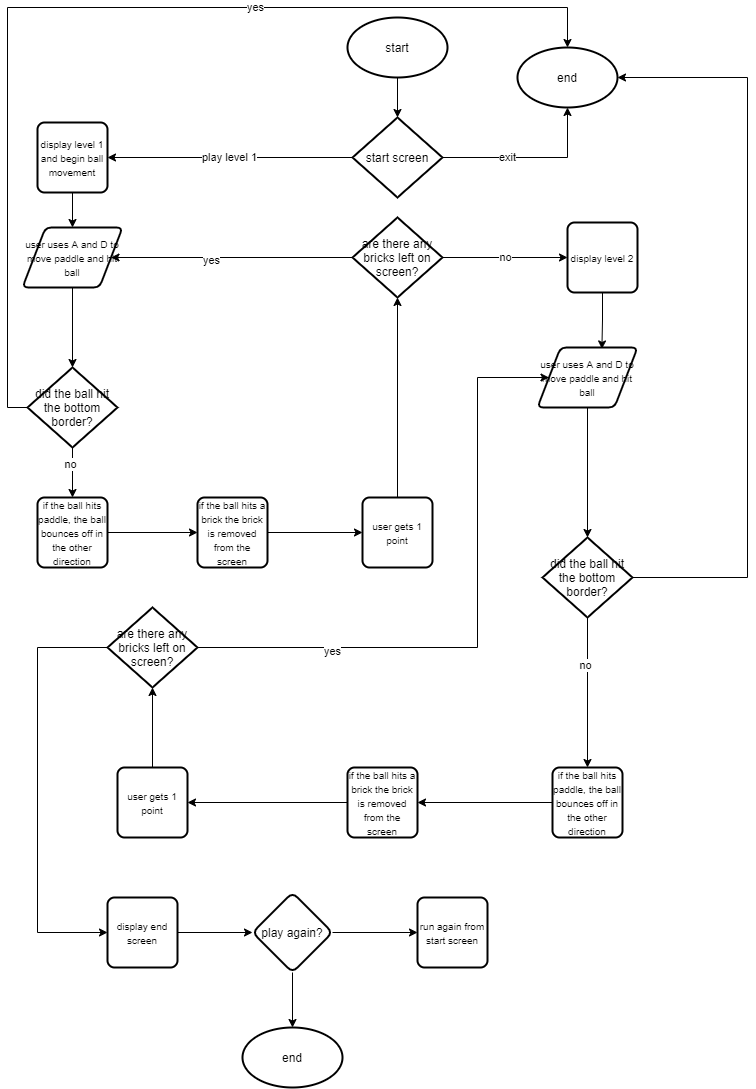

The diagram above was exported from draw.io. Its source (the exported page's mxGraphModel, read from the mxfile embedded in the PNG):
<mxGraphModel dx="1488" dy="711" grid="1" gridSize="10" guides="1" tooltips="1" connect="1" arrows="1" fold="1" page="1" pageScale="1" pageWidth="827" pageHeight="1169" math="0" shadow="0">
  <root>
    <mxCell id="0" />
    <mxCell id="1" parent="0" />
    <mxCell id="DGViVtX0jPPdvDPXy360-3" style="edgeStyle=orthogonalEdgeStyle;rounded=0;orthogonalLoop=1;jettySize=auto;html=1;entryX=0.5;entryY=0;entryDx=0;entryDy=0;entryPerimeter=0;" edge="1" parent="1" source="DGViVtX0jPPdvDPXy360-1" target="DGViVtX0jPPdvDPXy360-2">
      <mxGeometry relative="1" as="geometry" />
    </mxCell>
    <mxCell id="DGViVtX0jPPdvDPXy360-1" value="start" style="strokeWidth=2;html=1;shape=mxgraph.flowchart.start_1;whiteSpace=wrap;" vertex="1" parent="1">
      <mxGeometry x="350" y="20" width="100" height="60" as="geometry" />
    </mxCell>
    <mxCell id="DGViVtX0jPPdvDPXy360-5" value="exit" style="edgeStyle=orthogonalEdgeStyle;rounded=0;orthogonalLoop=1;jettySize=auto;html=1;entryX=0.5;entryY=1;entryDx=0;entryDy=0;entryPerimeter=0;" edge="1" parent="1" source="DGViVtX0jPPdvDPXy360-2" target="DGViVtX0jPPdvDPXy360-4">
      <mxGeometry x="-0.2571" relative="1" as="geometry">
        <mxPoint x="660" y="170" as="targetPoint" />
        <Array as="points">
          <mxPoint x="570" y="160" />
        </Array>
        <mxPoint as="offset" />
      </mxGeometry>
    </mxCell>
    <mxCell id="DGViVtX0jPPdvDPXy360-8" value="play level 1" style="edgeStyle=orthogonalEdgeStyle;rounded=0;orthogonalLoop=1;jettySize=auto;html=1;entryX=1;entryY=0.5;entryDx=0;entryDy=0;" edge="1" parent="1" source="DGViVtX0jPPdvDPXy360-2" target="DGViVtX0jPPdvDPXy360-7">
      <mxGeometry relative="1" as="geometry" />
    </mxCell>
    <mxCell id="DGViVtX0jPPdvDPXy360-2" value="start screen" style="strokeWidth=2;html=1;shape=mxgraph.flowchart.decision;whiteSpace=wrap;" vertex="1" parent="1">
      <mxGeometry x="355" y="120" width="90" height="80" as="geometry" />
    </mxCell>
    <mxCell id="DGViVtX0jPPdvDPXy360-4" value="end" style="strokeWidth=2;html=1;shape=mxgraph.flowchart.start_1;whiteSpace=wrap;" vertex="1" parent="1">
      <mxGeometry x="520" y="50" width="100" height="60" as="geometry" />
    </mxCell>
    <mxCell id="DGViVtX0jPPdvDPXy360-11" style="edgeStyle=orthogonalEdgeStyle;rounded=0;orthogonalLoop=1;jettySize=auto;html=1;entryX=0.5;entryY=0;entryDx=0;entryDy=0;" edge="1" parent="1" source="DGViVtX0jPPdvDPXy360-7" target="DGViVtX0jPPdvDPXy360-10">
      <mxGeometry relative="1" as="geometry" />
    </mxCell>
    <mxCell id="DGViVtX0jPPdvDPXy360-7" value="&lt;font style=&quot;font-size: 10px&quot;&gt;display level 1 and begin ball movement&lt;/font&gt;" style="rounded=1;whiteSpace=wrap;html=1;absoluteArcSize=1;arcSize=14;strokeWidth=2;" vertex="1" parent="1">
      <mxGeometry x="40" y="125" width="70" height="70" as="geometry" />
    </mxCell>
    <mxCell id="DGViVtX0jPPdvDPXy360-14" style="edgeStyle=orthogonalEdgeStyle;rounded=0;orthogonalLoop=1;jettySize=auto;html=1;entryX=0.5;entryY=0;entryDx=0;entryDy=0;exitX=0.5;exitY=1;exitDx=0;exitDy=0;entryPerimeter=0;" edge="1" parent="1" source="DGViVtX0jPPdvDPXy360-10" target="DGViVtX0jPPdvDPXy360-20">
      <mxGeometry relative="1" as="geometry" />
    </mxCell>
    <mxCell id="DGViVtX0jPPdvDPXy360-10" value="&lt;font style=&quot;font-size: 10px&quot;&gt;user uses A and D to move paddle and hit ball&lt;/font&gt;" style="shape=parallelogram;html=1;strokeWidth=2;perimeter=parallelogramPerimeter;whiteSpace=wrap;rounded=1;arcSize=12;size=0.23;" vertex="1" parent="1">
      <mxGeometry x="25" y="230" width="100" height="60" as="geometry" />
    </mxCell>
    <mxCell id="DGViVtX0jPPdvDPXy360-16" style="edgeStyle=orthogonalEdgeStyle;rounded=0;orthogonalLoop=1;jettySize=auto;html=1;entryX=0;entryY=0.5;entryDx=0;entryDy=0;" edge="1" parent="1" source="DGViVtX0jPPdvDPXy360-12" target="DGViVtX0jPPdvDPXy360-17">
      <mxGeometry relative="1" as="geometry">
        <mxPoint x="450" y="385" as="targetPoint" />
      </mxGeometry>
    </mxCell>
    <mxCell id="DGViVtX0jPPdvDPXy360-12" value="&lt;font style=&quot;font-size: 10px&quot;&gt;if the ball hits a brick the brick is removed from the screen&lt;/font&gt;" style="rounded=1;whiteSpace=wrap;html=1;absoluteArcSize=1;arcSize=14;strokeWidth=2;" vertex="1" parent="1">
      <mxGeometry x="200" y="500" width="70" height="70" as="geometry" />
    </mxCell>
    <mxCell id="DGViVtX0jPPdvDPXy360-15" style="edgeStyle=orthogonalEdgeStyle;rounded=0;orthogonalLoop=1;jettySize=auto;html=1;entryX=0;entryY=0.5;entryDx=0;entryDy=0;" edge="1" parent="1" source="DGViVtX0jPPdvDPXy360-13" target="DGViVtX0jPPdvDPXy360-12">
      <mxGeometry relative="1" as="geometry" />
    </mxCell>
    <mxCell id="DGViVtX0jPPdvDPXy360-13" value="&lt;font style=&quot;font-size: 10px&quot;&gt;if the ball hits paddle, the ball bounces off in the other direction&lt;/font&gt;" style="rounded=1;whiteSpace=wrap;html=1;absoluteArcSize=1;arcSize=14;strokeWidth=2;" vertex="1" parent="1">
      <mxGeometry x="40" y="500" width="70" height="70" as="geometry" />
    </mxCell>
    <mxCell id="DGViVtX0jPPdvDPXy360-30" style="edgeStyle=orthogonalEdgeStyle;rounded=0;orthogonalLoop=1;jettySize=auto;html=1;entryX=0.5;entryY=1;entryDx=0;entryDy=0;entryPerimeter=0;" edge="1" parent="1" source="DGViVtX0jPPdvDPXy360-17" target="DGViVtX0jPPdvDPXy360-26">
      <mxGeometry relative="1" as="geometry" />
    </mxCell>
    <mxCell id="DGViVtX0jPPdvDPXy360-17" value="&lt;font style=&quot;font-size: 10px&quot;&gt;user gets 1 point&lt;/font&gt;" style="rounded=1;whiteSpace=wrap;html=1;absoluteArcSize=1;arcSize=14;strokeWidth=2;" vertex="1" parent="1">
      <mxGeometry x="365" y="500" width="70" height="70" as="geometry" />
    </mxCell>
    <mxCell id="DGViVtX0jPPdvDPXy360-21" style="edgeStyle=orthogonalEdgeStyle;rounded=0;orthogonalLoop=1;jettySize=auto;html=1;entryX=0.5;entryY=0;entryDx=0;entryDy=0;exitX=0.5;exitY=1;exitDx=0;exitDy=0;exitPerimeter=0;" edge="1" parent="1" source="DGViVtX0jPPdvDPXy360-20" target="DGViVtX0jPPdvDPXy360-13">
      <mxGeometry relative="1" as="geometry">
        <mxPoint x="180" y="350" as="sourcePoint" />
      </mxGeometry>
    </mxCell>
    <mxCell id="DGViVtX0jPPdvDPXy360-22" value="no" style="edgeLabel;html=1;align=center;verticalAlign=middle;resizable=0;points=[];" vertex="1" connectable="0" parent="DGViVtX0jPPdvDPXy360-21">
      <mxGeometry x="-0.3678" y="-3" relative="1" as="geometry">
        <mxPoint as="offset" />
      </mxGeometry>
    </mxCell>
    <mxCell id="DGViVtX0jPPdvDPXy360-27" value="yes" style="edgeStyle=orthogonalEdgeStyle;rounded=0;orthogonalLoop=1;jettySize=auto;html=1;exitX=0;exitY=0.5;exitDx=0;exitDy=0;exitPerimeter=0;entryX=0.5;entryY=0;entryDx=0;entryDy=0;entryPerimeter=0;" edge="1" parent="1" source="DGViVtX0jPPdvDPXy360-20" target="DGViVtX0jPPdvDPXy360-4">
      <mxGeometry x="0.3103" relative="1" as="geometry">
        <mxPoint x="170" y="330" as="sourcePoint" />
        <mxPoint x="630" y="30" as="targetPoint" />
        <Array as="points">
          <mxPoint x="10" y="410" />
          <mxPoint x="10" y="10" />
          <mxPoint x="570" y="10" />
        </Array>
        <mxPoint as="offset" />
      </mxGeometry>
    </mxCell>
    <mxCell id="DGViVtX0jPPdvDPXy360-20" value="did the ball hit the bottom border?" style="strokeWidth=2;html=1;shape=mxgraph.flowchart.decision;whiteSpace=wrap;" vertex="1" parent="1">
      <mxGeometry x="30" y="370" width="90" height="80" as="geometry" />
    </mxCell>
    <mxCell id="DGViVtX0jPPdvDPXy360-50" style="edgeStyle=orthogonalEdgeStyle;rounded=0;orthogonalLoop=1;jettySize=auto;html=1;entryX=0.644;entryY=0.024;entryDx=0;entryDy=0;entryPerimeter=0;" edge="1" parent="1" source="DGViVtX0jPPdvDPXy360-25" target="DGViVtX0jPPdvDPXy360-33">
      <mxGeometry relative="1" as="geometry" />
    </mxCell>
    <mxCell id="DGViVtX0jPPdvDPXy360-25" value="&lt;font style=&quot;font-size: 10px&quot;&gt;display level 2&lt;/font&gt;" style="rounded=1;whiteSpace=wrap;html=1;absoluteArcSize=1;arcSize=14;strokeWidth=2;" vertex="1" parent="1">
      <mxGeometry x="570" y="225" width="70" height="70" as="geometry" />
    </mxCell>
    <mxCell id="DGViVtX0jPPdvDPXy360-28" style="edgeStyle=orthogonalEdgeStyle;rounded=0;orthogonalLoop=1;jettySize=auto;html=1;entryX=1;entryY=0.5;entryDx=0;entryDy=0;exitX=0;exitY=0.5;exitDx=0;exitDy=0;exitPerimeter=0;" edge="1" parent="1" source="DGViVtX0jPPdvDPXy360-26" target="DGViVtX0jPPdvDPXy360-10">
      <mxGeometry relative="1" as="geometry">
        <Array as="points">
          <mxPoint x="360" y="260" />
        </Array>
      </mxGeometry>
    </mxCell>
    <mxCell id="DGViVtX0jPPdvDPXy360-29" value="yes" style="edgeLabel;html=1;align=center;verticalAlign=middle;resizable=0;points=[];" vertex="1" connectable="0" parent="DGViVtX0jPPdvDPXy360-28">
      <mxGeometry x="0.2124" y="2" relative="1" as="geometry">
        <mxPoint as="offset" />
      </mxGeometry>
    </mxCell>
    <mxCell id="DGViVtX0jPPdvDPXy360-31" value="no" style="edgeStyle=orthogonalEdgeStyle;rounded=0;orthogonalLoop=1;jettySize=auto;html=1;entryX=0;entryY=0.5;entryDx=0;entryDy=0;" edge="1" parent="1" source="DGViVtX0jPPdvDPXy360-26" target="DGViVtX0jPPdvDPXy360-25">
      <mxGeometry relative="1" as="geometry" />
    </mxCell>
    <mxCell id="DGViVtX0jPPdvDPXy360-26" value="are there any bricks left on screen?" style="strokeWidth=2;html=1;shape=mxgraph.flowchart.decision;whiteSpace=wrap;" vertex="1" parent="1">
      <mxGeometry x="355" y="220" width="90" height="80" as="geometry" />
    </mxCell>
    <mxCell id="DGViVtX0jPPdvDPXy360-32" style="edgeStyle=orthogonalEdgeStyle;rounded=0;orthogonalLoop=1;jettySize=auto;html=1;entryX=0.5;entryY=0;entryDx=0;entryDy=0;exitX=0.5;exitY=1;exitDx=0;exitDy=0;entryPerimeter=0;" edge="1" parent="1" source="DGViVtX0jPPdvDPXy360-33" target="DGViVtX0jPPdvDPXy360-42">
      <mxGeometry relative="1" as="geometry" />
    </mxCell>
    <mxCell id="DGViVtX0jPPdvDPXy360-33" value="&lt;font style=&quot;font-size: 10px&quot;&gt;user uses A and D to move paddle and hit ball&lt;/font&gt;" style="shape=parallelogram;html=1;strokeWidth=2;perimeter=parallelogramPerimeter;whiteSpace=wrap;rounded=1;arcSize=12;size=0.23;" vertex="1" parent="1">
      <mxGeometry x="540" y="350" width="100" height="60" as="geometry" />
    </mxCell>
    <mxCell id="DGViVtX0jPPdvDPXy360-34" style="edgeStyle=orthogonalEdgeStyle;rounded=0;orthogonalLoop=1;jettySize=auto;html=1;entryX=1;entryY=0.5;entryDx=0;entryDy=0;" edge="1" parent="1" source="DGViVtX0jPPdvDPXy360-35" target="DGViVtX0jPPdvDPXy360-39">
      <mxGeometry relative="1" as="geometry">
        <mxPoint x="625" y="775" as="targetPoint" />
      </mxGeometry>
    </mxCell>
    <mxCell id="DGViVtX0jPPdvDPXy360-36" style="edgeStyle=orthogonalEdgeStyle;rounded=0;orthogonalLoop=1;jettySize=auto;html=1;entryX=1;entryY=0.5;entryDx=0;entryDy=0;" edge="1" parent="1" source="DGViVtX0jPPdvDPXy360-37" target="DGViVtX0jPPdvDPXy360-35">
      <mxGeometry relative="1" as="geometry" />
    </mxCell>
    <mxCell id="DGViVtX0jPPdvDPXy360-37" value="&lt;font style=&quot;font-size: 10px&quot;&gt;if the ball hits paddle, the ball bounces off in the other direction&lt;/font&gt;" style="rounded=1;whiteSpace=wrap;html=1;absoluteArcSize=1;arcSize=14;strokeWidth=2;" vertex="1" parent="1">
      <mxGeometry x="555" y="770" width="70" height="70" as="geometry" />
    </mxCell>
    <mxCell id="DGViVtX0jPPdvDPXy360-38" style="edgeStyle=orthogonalEdgeStyle;rounded=0;orthogonalLoop=1;jettySize=auto;html=1;entryX=0.5;entryY=1;entryDx=0;entryDy=0;entryPerimeter=0;exitX=0.5;exitY=0;exitDx=0;exitDy=0;" edge="1" parent="1" source="DGViVtX0jPPdvDPXy360-39" target="DGViVtX0jPPdvDPXy360-45">
      <mxGeometry relative="1" as="geometry" />
    </mxCell>
    <mxCell id="DGViVtX0jPPdvDPXy360-39" value="&lt;font style=&quot;font-size: 10px&quot;&gt;user gets 1 point&lt;/font&gt;" style="rounded=1;whiteSpace=wrap;html=1;absoluteArcSize=1;arcSize=14;strokeWidth=2;" vertex="1" parent="1">
      <mxGeometry x="120" y="770" width="70" height="70" as="geometry" />
    </mxCell>
    <mxCell id="DGViVtX0jPPdvDPXy360-40" style="edgeStyle=orthogonalEdgeStyle;rounded=0;orthogonalLoop=1;jettySize=auto;html=1;entryX=0.5;entryY=0;entryDx=0;entryDy=0;exitX=0.5;exitY=1;exitDx=0;exitDy=0;exitPerimeter=0;" edge="1" parent="1" source="DGViVtX0jPPdvDPXy360-42" target="DGViVtX0jPPdvDPXy360-37">
      <mxGeometry relative="1" as="geometry">
        <mxPoint x="355" y="740" as="sourcePoint" />
      </mxGeometry>
    </mxCell>
    <mxCell id="DGViVtX0jPPdvDPXy360-41" value="no" style="edgeLabel;html=1;align=center;verticalAlign=middle;resizable=0;points=[];" vertex="1" connectable="0" parent="DGViVtX0jPPdvDPXy360-40">
      <mxGeometry x="-0.3678" y="-3" relative="1" as="geometry">
        <mxPoint as="offset" />
      </mxGeometry>
    </mxCell>
    <mxCell id="DGViVtX0jPPdvDPXy360-47" style="edgeStyle=orthogonalEdgeStyle;rounded=0;orthogonalLoop=1;jettySize=auto;html=1;entryX=1;entryY=0.5;entryDx=0;entryDy=0;entryPerimeter=0;" edge="1" parent="1" source="DGViVtX0jPPdvDPXy360-42" target="DGViVtX0jPPdvDPXy360-4">
      <mxGeometry relative="1" as="geometry">
        <Array as="points">
          <mxPoint x="750" y="580" />
          <mxPoint x="750" y="80" />
        </Array>
      </mxGeometry>
    </mxCell>
    <mxCell id="DGViVtX0jPPdvDPXy360-42" value="did the ball hit the bottom border?" style="strokeWidth=2;html=1;shape=mxgraph.flowchart.decision;whiteSpace=wrap;" vertex="1" parent="1">
      <mxGeometry x="545" y="540" width="90" height="80" as="geometry" />
    </mxCell>
    <mxCell id="DGViVtX0jPPdvDPXy360-51" style="edgeStyle=orthogonalEdgeStyle;rounded=0;orthogonalLoop=1;jettySize=auto;html=1;entryX=0;entryY=0.5;entryDx=0;entryDy=0;exitX=1;exitY=0.5;exitDx=0;exitDy=0;exitPerimeter=0;" edge="1" parent="1" source="DGViVtX0jPPdvDPXy360-45" target="DGViVtX0jPPdvDPXy360-33">
      <mxGeometry relative="1" as="geometry">
        <Array as="points">
          <mxPoint x="480" y="650" />
          <mxPoint x="480" y="380" />
        </Array>
      </mxGeometry>
    </mxCell>
    <mxCell id="DGViVtX0jPPdvDPXy360-52" value="yes" style="edgeLabel;html=1;align=center;verticalAlign=middle;resizable=0;points=[];" vertex="1" connectable="0" parent="DGViVtX0jPPdvDPXy360-51">
      <mxGeometry x="-0.2322" y="-3" relative="1" as="geometry">
        <mxPoint x="-105" as="offset" />
      </mxGeometry>
    </mxCell>
    <mxCell id="DGViVtX0jPPdvDPXy360-53" style="edgeStyle=orthogonalEdgeStyle;rounded=0;orthogonalLoop=1;jettySize=auto;html=1;entryX=0;entryY=0.5;entryDx=0;entryDy=0;" edge="1" parent="1" source="DGViVtX0jPPdvDPXy360-45" target="DGViVtX0jPPdvDPXy360-54">
      <mxGeometry relative="1" as="geometry">
        <mxPoint x="40" y="940" as="targetPoint" />
        <Array as="points">
          <mxPoint x="40" y="650" />
          <mxPoint x="40" y="935" />
        </Array>
      </mxGeometry>
    </mxCell>
    <mxCell id="DGViVtX0jPPdvDPXy360-45" value="are there any bricks left on screen?" style="strokeWidth=2;html=1;shape=mxgraph.flowchart.decision;whiteSpace=wrap;" vertex="1" parent="1">
      <mxGeometry x="110" y="610" width="90" height="80" as="geometry" />
    </mxCell>
    <mxCell id="DGViVtX0jPPdvDPXy360-35" value="&lt;font style=&quot;font-size: 10px&quot;&gt;if the ball hits a brick the brick is removed from the screen&lt;/font&gt;" style="rounded=1;whiteSpace=wrap;html=1;absoluteArcSize=1;arcSize=14;strokeWidth=2;" vertex="1" parent="1">
      <mxGeometry x="350" y="770" width="70" height="70" as="geometry" />
    </mxCell>
    <mxCell id="DGViVtX0jPPdvDPXy360-56" value="" style="edgeStyle=orthogonalEdgeStyle;rounded=0;orthogonalLoop=1;jettySize=auto;html=1;" edge="1" parent="1" source="DGViVtX0jPPdvDPXy360-54" target="DGViVtX0jPPdvDPXy360-55">
      <mxGeometry relative="1" as="geometry" />
    </mxCell>
    <mxCell id="DGViVtX0jPPdvDPXy360-54" value="&lt;font style=&quot;font-size: 10px&quot;&gt;display end screen&lt;/font&gt;" style="rounded=1;whiteSpace=wrap;html=1;absoluteArcSize=1;arcSize=14;strokeWidth=2;" vertex="1" parent="1">
      <mxGeometry x="110" y="900" width="70" height="70" as="geometry" />
    </mxCell>
    <mxCell id="DGViVtX0jPPdvDPXy360-59" style="edgeStyle=orthogonalEdgeStyle;rounded=0;orthogonalLoop=1;jettySize=auto;html=1;entryX=0.5;entryY=0;entryDx=0;entryDy=0;entryPerimeter=0;" edge="1" parent="1" source="DGViVtX0jPPdvDPXy360-55" target="DGViVtX0jPPdvDPXy360-62">
      <mxGeometry relative="1" as="geometry">
        <mxPoint x="295" y="1070" as="targetPoint" />
      </mxGeometry>
    </mxCell>
    <mxCell id="DGViVtX0jPPdvDPXy360-60" style="edgeStyle=orthogonalEdgeStyle;rounded=0;orthogonalLoop=1;jettySize=auto;html=1;entryX=0;entryY=0.5;entryDx=0;entryDy=0;" edge="1" parent="1" source="DGViVtX0jPPdvDPXy360-55" target="DGViVtX0jPPdvDPXy360-64">
      <mxGeometry relative="1" as="geometry">
        <mxPoint x="450" y="935" as="targetPoint" />
      </mxGeometry>
    </mxCell>
    <mxCell id="DGViVtX0jPPdvDPXy360-55" value="play again?" style="rhombus;whiteSpace=wrap;html=1;rounded=1;strokeWidth=2;arcSize=14;" vertex="1" parent="1">
      <mxGeometry x="255" y="895" width="80" height="80" as="geometry" />
    </mxCell>
    <mxCell id="DGViVtX0jPPdvDPXy360-62" value="end" style="strokeWidth=2;html=1;shape=mxgraph.flowchart.start_1;whiteSpace=wrap;" vertex="1" parent="1">
      <mxGeometry x="245" y="1030" width="100" height="60" as="geometry" />
    </mxCell>
    <mxCell id="DGViVtX0jPPdvDPXy360-64" value="&lt;font style=&quot;font-size: 10px&quot;&gt;run again from start screen&lt;/font&gt;" style="rounded=1;whiteSpace=wrap;html=1;absoluteArcSize=1;arcSize=14;strokeWidth=2;" vertex="1" parent="1">
      <mxGeometry x="420" y="900" width="70" height="70" as="geometry" />
    </mxCell>
  </root>
</mxGraphModel>